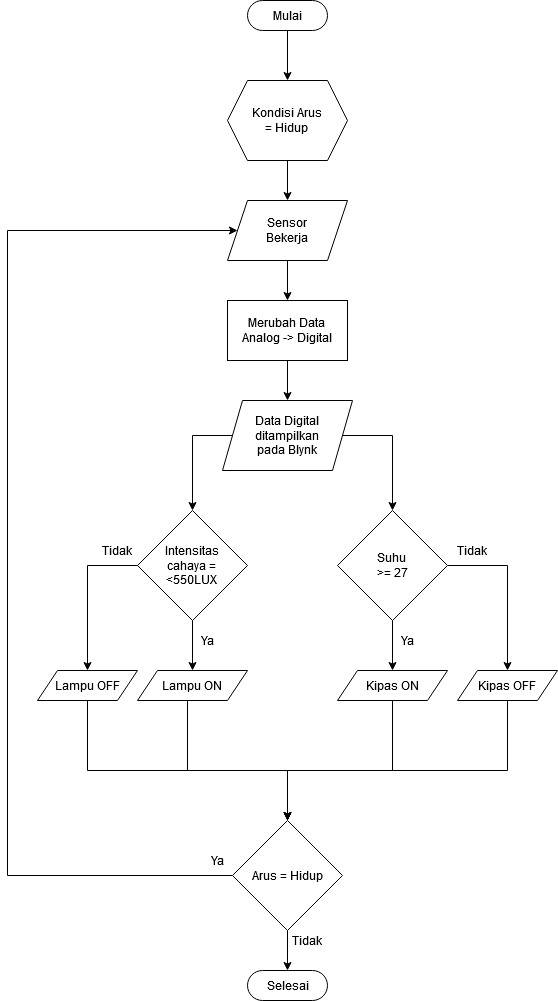

The diagram above was exported from draw.io. Its source (the exported page's mxGraphModel, read from the mxfile embedded in the PNG):
<mxGraphModel dx="1027" dy="564" grid="1" gridSize="10" guides="1" tooltips="1" connect="1" arrows="1" fold="1" page="1" pageScale="1" pageWidth="850" pageHeight="1100" math="0" shadow="0">
  <root>
    <mxCell id="0" />
    <mxCell id="1" parent="0" />
    <mxCell id="zs5CK8C7edVz5RlbiDJs-15" style="edgeStyle=orthogonalEdgeStyle;rounded=0;orthogonalLoop=1;jettySize=auto;html=1;exitX=0.5;exitY=0.5;exitDx=0;exitDy=15;exitPerimeter=0;entryX=0.5;entryY=0;entryDx=0;entryDy=0;" edge="1" parent="1" source="zs5CK8C7edVz5RlbiDJs-2" target="zs5CK8C7edVz5RlbiDJs-4">
      <mxGeometry relative="1" as="geometry" />
    </mxCell>
    <mxCell id="zs5CK8C7edVz5RlbiDJs-2" value="Mulai" style="html=1;dashed=0;whitespace=wrap;shape=mxgraph.dfd.start" vertex="1" parent="1">
      <mxGeometry x="360" y="50" width="80" height="30" as="geometry" />
    </mxCell>
    <mxCell id="zs5CK8C7edVz5RlbiDJs-16" style="edgeStyle=orthogonalEdgeStyle;rounded=0;orthogonalLoop=1;jettySize=auto;html=1;entryX=0.5;entryY=0;entryDx=0;entryDy=0;" edge="1" parent="1" source="zs5CK8C7edVz5RlbiDJs-4" target="zs5CK8C7edVz5RlbiDJs-5">
      <mxGeometry relative="1" as="geometry" />
    </mxCell>
    <mxCell id="zs5CK8C7edVz5RlbiDJs-4" value="&lt;div&gt;Kondisi Arus &lt;br&gt;&lt;/div&gt;&lt;div&gt;= Hidup&lt;/div&gt;" style="shape=hexagon;perimeter=hexagonPerimeter2;whiteSpace=wrap;html=1;fixedSize=1;" vertex="1" parent="1">
      <mxGeometry x="340" y="130" width="120" height="80" as="geometry" />
    </mxCell>
    <mxCell id="zs5CK8C7edVz5RlbiDJs-17" style="edgeStyle=orthogonalEdgeStyle;rounded=0;orthogonalLoop=1;jettySize=auto;html=1;exitX=0.5;exitY=1;exitDx=0;exitDy=0;entryX=0.5;entryY=0;entryDx=0;entryDy=0;" edge="1" parent="1" source="zs5CK8C7edVz5RlbiDJs-5" target="zs5CK8C7edVz5RlbiDJs-6">
      <mxGeometry relative="1" as="geometry" />
    </mxCell>
    <mxCell id="zs5CK8C7edVz5RlbiDJs-5" value="&lt;div&gt;Sensor&lt;/div&gt;&lt;div&gt;Bekerja&lt;br&gt;&lt;/div&gt;" style="shape=parallelogram;perimeter=parallelogramPerimeter;whiteSpace=wrap;html=1;fixedSize=1;" vertex="1" parent="1">
      <mxGeometry x="340" y="250" width="120" height="60" as="geometry" />
    </mxCell>
    <mxCell id="zs5CK8C7edVz5RlbiDJs-18" style="edgeStyle=orthogonalEdgeStyle;rounded=0;orthogonalLoop=1;jettySize=auto;html=1;exitX=0.5;exitY=1;exitDx=0;exitDy=0;entryX=0.5;entryY=0;entryDx=0;entryDy=0;" edge="1" parent="1" source="zs5CK8C7edVz5RlbiDJs-6" target="zs5CK8C7edVz5RlbiDJs-7">
      <mxGeometry relative="1" as="geometry" />
    </mxCell>
    <mxCell id="zs5CK8C7edVz5RlbiDJs-6" value="&lt;div&gt;Merubah Data &lt;br&gt;&lt;/div&gt;&lt;div&gt;Analog -&amp;gt; Digital&lt;br&gt;&lt;/div&gt;" style="rounded=0;whiteSpace=wrap;html=1;" vertex="1" parent="1">
      <mxGeometry x="340" y="350" width="120" height="60" as="geometry" />
    </mxCell>
    <mxCell id="zs5CK8C7edVz5RlbiDJs-13" style="edgeStyle=orthogonalEdgeStyle;rounded=0;orthogonalLoop=1;jettySize=auto;html=1;entryX=0.5;entryY=0;entryDx=0;entryDy=0;" edge="1" parent="1" source="zs5CK8C7edVz5RlbiDJs-7" target="zs5CK8C7edVz5RlbiDJs-9">
      <mxGeometry relative="1" as="geometry">
        <Array as="points">
          <mxPoint x="505" y="485" />
        </Array>
      </mxGeometry>
    </mxCell>
    <mxCell id="zs5CK8C7edVz5RlbiDJs-30" style="edgeStyle=orthogonalEdgeStyle;rounded=0;orthogonalLoop=1;jettySize=auto;html=1;entryX=0.5;entryY=0;entryDx=0;entryDy=0;exitX=0;exitY=0.5;exitDx=0;exitDy=0;" edge="1" parent="1" source="zs5CK8C7edVz5RlbiDJs-7" target="zs5CK8C7edVz5RlbiDJs-11">
      <mxGeometry relative="1" as="geometry">
        <Array as="points">
          <mxPoint x="305" y="485" />
        </Array>
      </mxGeometry>
    </mxCell>
    <mxCell id="zs5CK8C7edVz5RlbiDJs-7" value="&lt;div&gt;Data Digital&lt;/div&gt;&lt;div&gt;ditampilkan &lt;br&gt;&lt;/div&gt;&lt;div&gt;pada Blynk&lt;br&gt;&lt;/div&gt;" style="shape=parallelogram;perimeter=parallelogramPerimeter;whiteSpace=wrap;html=1;fixedSize=1;" vertex="1" parent="1">
      <mxGeometry x="335" y="450" width="130" height="70" as="geometry" />
    </mxCell>
    <mxCell id="zs5CK8C7edVz5RlbiDJs-25" style="edgeStyle=orthogonalEdgeStyle;rounded=0;orthogonalLoop=1;jettySize=auto;html=1;entryX=0.5;entryY=0;entryDx=0;entryDy=0;" edge="1" parent="1" source="zs5CK8C7edVz5RlbiDJs-9" target="zs5CK8C7edVz5RlbiDJs-23">
      <mxGeometry relative="1" as="geometry" />
    </mxCell>
    <mxCell id="zs5CK8C7edVz5RlbiDJs-26" style="edgeStyle=orthogonalEdgeStyle;rounded=0;orthogonalLoop=1;jettySize=auto;html=1;entryX=0.5;entryY=0;entryDx=0;entryDy=0;" edge="1" parent="1" source="zs5CK8C7edVz5RlbiDJs-9" target="zs5CK8C7edVz5RlbiDJs-24">
      <mxGeometry relative="1" as="geometry" />
    </mxCell>
    <mxCell id="zs5CK8C7edVz5RlbiDJs-9" value="&lt;div&gt;Suhu &lt;br&gt;&lt;/div&gt;&lt;div&gt;&amp;gt;= 27&lt;/div&gt;" style="rhombus;whiteSpace=wrap;html=1;" vertex="1" parent="1">
      <mxGeometry x="450" y="560" width="110" height="110" as="geometry" />
    </mxCell>
    <mxCell id="zs5CK8C7edVz5RlbiDJs-31" style="edgeStyle=orthogonalEdgeStyle;rounded=0;orthogonalLoop=1;jettySize=auto;html=1;entryX=0.5;entryY=0;entryDx=0;entryDy=0;" edge="1" parent="1" source="zs5CK8C7edVz5RlbiDJs-11" target="zs5CK8C7edVz5RlbiDJs-27">
      <mxGeometry relative="1" as="geometry" />
    </mxCell>
    <mxCell id="zs5CK8C7edVz5RlbiDJs-45" style="edgeStyle=orthogonalEdgeStyle;rounded=0;orthogonalLoop=1;jettySize=auto;html=1;entryX=0.5;entryY=0;entryDx=0;entryDy=0;exitX=0;exitY=0.5;exitDx=0;exitDy=0;" edge="1" parent="1" source="zs5CK8C7edVz5RlbiDJs-11" target="zs5CK8C7edVz5RlbiDJs-28">
      <mxGeometry relative="1" as="geometry">
        <Array as="points">
          <mxPoint x="200" y="615" />
        </Array>
      </mxGeometry>
    </mxCell>
    <mxCell id="zs5CK8C7edVz5RlbiDJs-11" value="&lt;div&gt;Intensitas &lt;br&gt;&lt;/div&gt;&lt;div&gt;cahaya =&lt;/div&gt;&amp;lt;550LUX" style="rhombus;whiteSpace=wrap;html=1;" vertex="1" parent="1">
      <mxGeometry x="250" y="560" width="110" height="110" as="geometry" />
    </mxCell>
    <mxCell id="zs5CK8C7edVz5RlbiDJs-20" style="edgeStyle=orthogonalEdgeStyle;rounded=0;orthogonalLoop=1;jettySize=auto;html=1;entryX=0;entryY=0.5;entryDx=0;entryDy=0;exitX=0;exitY=0.5;exitDx=0;exitDy=0;" edge="1" parent="1" source="zs5CK8C7edVz5RlbiDJs-19" target="zs5CK8C7edVz5RlbiDJs-5">
      <mxGeometry relative="1" as="geometry">
        <mxPoint x="119" y="280" as="targetPoint" />
        <Array as="points">
          <mxPoint x="120" y="925" />
          <mxPoint x="120" y="280" />
        </Array>
      </mxGeometry>
    </mxCell>
    <mxCell id="zs5CK8C7edVz5RlbiDJs-22" style="edgeStyle=orthogonalEdgeStyle;rounded=0;orthogonalLoop=1;jettySize=auto;html=1;entryX=0.5;entryY=0.5;entryDx=0;entryDy=-15;entryPerimeter=0;" edge="1" parent="1" source="zs5CK8C7edVz5RlbiDJs-19" target="zs5CK8C7edVz5RlbiDJs-21">
      <mxGeometry relative="1" as="geometry" />
    </mxCell>
    <mxCell id="zs5CK8C7edVz5RlbiDJs-19" value="Arus = Hidup" style="rhombus;whiteSpace=wrap;html=1;" vertex="1" parent="1">
      <mxGeometry x="345" y="870" width="110" height="110" as="geometry" />
    </mxCell>
    <mxCell id="zs5CK8C7edVz5RlbiDJs-21" value="Selesai" style="html=1;dashed=0;whitespace=wrap;shape=mxgraph.dfd.start" vertex="1" parent="1">
      <mxGeometry x="360" y="1020" width="80" height="30" as="geometry" />
    </mxCell>
    <mxCell id="zs5CK8C7edVz5RlbiDJs-36" style="edgeStyle=orthogonalEdgeStyle;rounded=0;orthogonalLoop=1;jettySize=auto;html=1;entryX=0.5;entryY=0;entryDx=0;entryDy=0;exitX=0.5;exitY=1;exitDx=0;exitDy=0;" edge="1" parent="1" source="zs5CK8C7edVz5RlbiDJs-23" target="zs5CK8C7edVz5RlbiDJs-19">
      <mxGeometry relative="1" as="geometry">
        <mxPoint x="545" y="800" as="targetPoint" />
        <Array as="points">
          <mxPoint x="505" y="820" />
          <mxPoint x="400" y="820" />
        </Array>
      </mxGeometry>
    </mxCell>
    <mxCell id="zs5CK8C7edVz5RlbiDJs-23" value="Kipas ON" style="shape=parallelogram;perimeter=parallelogramPerimeter;whiteSpace=wrap;html=1;fixedSize=1;" vertex="1" parent="1">
      <mxGeometry x="450" y="720" width="110" height="30" as="geometry" />
    </mxCell>
    <mxCell id="zs5CK8C7edVz5RlbiDJs-37" style="edgeStyle=orthogonalEdgeStyle;rounded=0;orthogonalLoop=1;jettySize=auto;html=1;entryX=0.5;entryY=0;entryDx=0;entryDy=0;exitX=0.5;exitY=1;exitDx=0;exitDy=0;" edge="1" parent="1" source="zs5CK8C7edVz5RlbiDJs-24" target="zs5CK8C7edVz5RlbiDJs-19">
      <mxGeometry relative="1" as="geometry">
        <mxPoint x="660" y="800" as="targetPoint" />
        <Array as="points">
          <mxPoint x="620" y="820" />
          <mxPoint x="400" y="820" />
        </Array>
      </mxGeometry>
    </mxCell>
    <mxCell id="zs5CK8C7edVz5RlbiDJs-24" value="Kipas OFF" style="shape=parallelogram;perimeter=parallelogramPerimeter;whiteSpace=wrap;html=1;fixedSize=1;" vertex="1" parent="1">
      <mxGeometry x="570" y="720" width="100" height="30" as="geometry" />
    </mxCell>
    <mxCell id="zs5CK8C7edVz5RlbiDJs-34" style="edgeStyle=orthogonalEdgeStyle;rounded=0;orthogonalLoop=1;jettySize=auto;html=1;exitX=0.5;exitY=1;exitDx=0;exitDy=0;" edge="1" parent="1" source="zs5CK8C7edVz5RlbiDJs-27" target="zs5CK8C7edVz5RlbiDJs-19">
      <mxGeometry relative="1" as="geometry">
        <mxPoint x="235" y="800" as="targetPoint" />
        <Array as="points">
          <mxPoint x="300" y="750" />
          <mxPoint x="300" y="820" />
          <mxPoint x="400" y="820" />
        </Array>
      </mxGeometry>
    </mxCell>
    <mxCell id="zs5CK8C7edVz5RlbiDJs-27" value="Lampu ON" style="shape=parallelogram;perimeter=parallelogramPerimeter;whiteSpace=wrap;html=1;fixedSize=1;" vertex="1" parent="1">
      <mxGeometry x="250" y="720" width="110" height="30" as="geometry" />
    </mxCell>
    <mxCell id="zs5CK8C7edVz5RlbiDJs-35" style="edgeStyle=orthogonalEdgeStyle;rounded=0;orthogonalLoop=1;jettySize=auto;html=1;entryX=0.5;entryY=0;entryDx=0;entryDy=0;exitX=0.5;exitY=1;exitDx=0;exitDy=0;" edge="1" parent="1" source="zs5CK8C7edVz5RlbiDJs-28" target="zs5CK8C7edVz5RlbiDJs-19">
      <mxGeometry relative="1" as="geometry">
        <mxPoint x="350" y="820" as="targetPoint" />
        <Array as="points">
          <mxPoint x="200" y="820" />
          <mxPoint x="400" y="820" />
        </Array>
      </mxGeometry>
    </mxCell>
    <mxCell id="zs5CK8C7edVz5RlbiDJs-28" value="Lampu OFF" style="shape=parallelogram;perimeter=parallelogramPerimeter;whiteSpace=wrap;html=1;fixedSize=1;" vertex="1" parent="1">
      <mxGeometry x="150" y="720" width="100" height="30" as="geometry" />
    </mxCell>
    <mxCell id="zs5CK8C7edVz5RlbiDJs-38" value="Ya" style="text;html=1;strokeColor=none;fillColor=none;align=center;verticalAlign=middle;whiteSpace=wrap;rounded=0;" vertex="1" parent="1">
      <mxGeometry x="300" y="680" width="40" height="20" as="geometry" />
    </mxCell>
    <mxCell id="zs5CK8C7edVz5RlbiDJs-39" value="Tidak" style="text;html=1;strokeColor=none;fillColor=none;align=center;verticalAlign=middle;whiteSpace=wrap;rounded=0;" vertex="1" parent="1">
      <mxGeometry x="210" y="590" width="40" height="20" as="geometry" />
    </mxCell>
    <mxCell id="zs5CK8C7edVz5RlbiDJs-40" value="Ya" style="text;html=1;strokeColor=none;fillColor=none;align=center;verticalAlign=middle;whiteSpace=wrap;rounded=0;" vertex="1" parent="1">
      <mxGeometry x="500" y="680" width="40" height="20" as="geometry" />
    </mxCell>
    <mxCell id="zs5CK8C7edVz5RlbiDJs-41" value="Tidak" style="text;html=1;strokeColor=none;fillColor=none;align=center;verticalAlign=middle;whiteSpace=wrap;rounded=0;" vertex="1" parent="1">
      <mxGeometry x="565" y="590" width="40" height="20" as="geometry" />
    </mxCell>
    <mxCell id="zs5CK8C7edVz5RlbiDJs-42" value="Ya" style="text;html=1;strokeColor=none;fillColor=none;align=center;verticalAlign=middle;whiteSpace=wrap;rounded=0;" vertex="1" parent="1">
      <mxGeometry x="310" y="900" width="40" height="20" as="geometry" />
    </mxCell>
    <mxCell id="zs5CK8C7edVz5RlbiDJs-43" value="Tidak" style="text;html=1;strokeColor=none;fillColor=none;align=center;verticalAlign=middle;whiteSpace=wrap;rounded=0;" vertex="1" parent="1">
      <mxGeometry x="400" y="980" width="40" height="20" as="geometry" />
    </mxCell>
  </root>
</mxGraphModel>